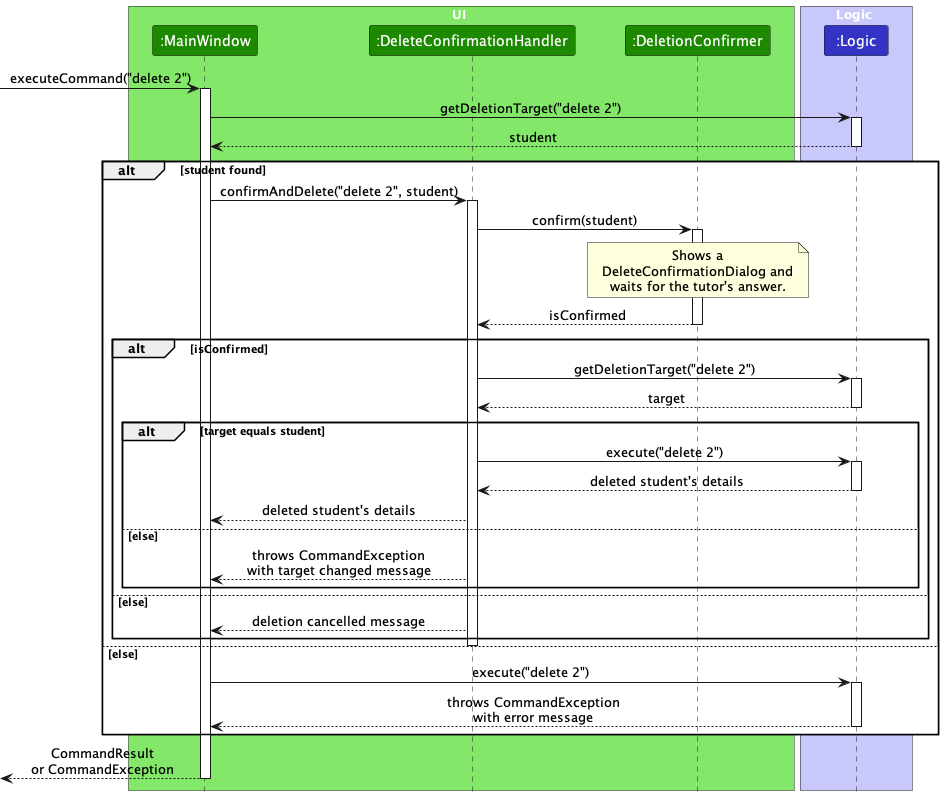

The diagram above was rendered by PlantUML. Its source (embedded in the PNG):
@startuml
!include style.puml
skinparam ArrowFontStyle plain
skinparam BoxPadding 2

box UI UI_COLOR_T1
participant ":MainWindow" as MainWindow UI_COLOR
participant ":DeleteConfirmationHandler" as Handler UI_COLOR
participant ":DeletionConfirmer" as Confirmer UI_COLOR
end box

box Logic LOGIC_COLOR_T1
participant ":Logic" as Logic LOGIC_COLOR
end box

[-> MainWindow : executeCommand("delete 2")
activate MainWindow

MainWindow -> Logic : getDeletionTarget("delete 2")
activate Logic
Logic --> MainWindow : student
deactivate Logic

alt student found
    MainWindow -> Handler : confirmAndDelete("delete 2", student)
    activate Handler

    Handler -> Confirmer : confirm(student)
    activate Confirmer
    note over Confirmer
    Shows a
    DeleteConfirmationDialog and
    waits for the tutor's answer.
    end note
    Confirmer --> Handler : isConfirmed
    deactivate Confirmer

    alt isConfirmed
        Handler -> Logic : getDeletionTarget("delete 2")
        activate Logic
        Logic --> Handler : target
        deactivate Logic

        alt target equals student
            Handler -> Logic : execute("delete 2")
            activate Logic
            Logic --> Handler : deleted student's details
            deactivate Logic

            Handler --> MainWindow : deleted student's details
        else else
            Handler --> MainWindow : throws CommandException\nwith target changed message
        end
    else else
        Handler --> MainWindow : deletion cancelled message
    end
    deactivate Handler

else else
    MainWindow -> Logic : execute("delete 2")
    activate Logic
    Logic --> MainWindow : throws CommandException\nwith error message
    deactivate Logic
end

[<-- MainWindow : CommandResult\nor CommandException
deactivate MainWindow
@enduml